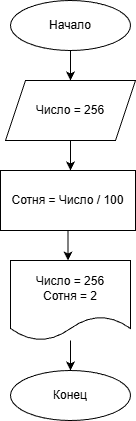

The diagram above was exported from draw.io. Its source (the exported page's mxGraphModel, read from the mxfile embedded in the PNG):
<mxGraphModel dx="1426" dy="777" grid="1" gridSize="10" guides="1" tooltips="1" connect="1" arrows="1" fold="1" page="1" pageScale="1" pageWidth="827" pageHeight="1169" math="0" shadow="0">
  <root>
    <mxCell id="0" />
    <mxCell id="1" parent="0" />
    <mxCell id="xySuVRgyTXQbXAo2dJM4-2" edge="1" parent="1" source="xySuVRgyTXQbXAo2dJM4-1" style="edgeStyle=orthogonalEdgeStyle;rounded=0;orthogonalLoop=1;jettySize=auto;html=1;">
      <mxGeometry relative="1" as="geometry">
        <mxPoint x="390" y="120" as="targetPoint" />
      </mxGeometry>
    </mxCell>
    <mxCell id="xySuVRgyTXQbXAo2dJM4-1" parent="1" style="ellipse;whiteSpace=wrap;html=1;" value="Начало" vertex="1">
      <mxGeometry height="50" width="120" x="330" y="40" as="geometry" />
    </mxCell>
    <mxCell id="xySuVRgyTXQbXAo2dJM4-4" edge="1" parent="1" source="xySuVRgyTXQbXAo2dJM4-3" style="edgeStyle=orthogonalEdgeStyle;rounded=0;orthogonalLoop=1;jettySize=auto;html=1;">
      <mxGeometry relative="1" as="geometry">
        <mxPoint x="390" y="210" as="targetPoint" />
      </mxGeometry>
    </mxCell>
    <mxCell id="xySuVRgyTXQbXAo2dJM4-3" parent="1" style="shape=parallelogram;perimeter=parallelogramPerimeter;whiteSpace=wrap;html=1;fixedSize=1;" value="Число = 256" vertex="1">
      <mxGeometry height="60" width="130" x="325" y="120" as="geometry" />
    </mxCell>
    <mxCell id="xySuVRgyTXQbXAo2dJM4-6" edge="1" parent="1" source="xySuVRgyTXQbXAo2dJM4-5" style="edgeStyle=orthogonalEdgeStyle;rounded=0;orthogonalLoop=1;jettySize=auto;html=1;">
      <mxGeometry relative="1" as="geometry">
        <mxPoint x="387.5" y="300" as="targetPoint" />
      </mxGeometry>
    </mxCell>
    <mxCell id="xySuVRgyTXQbXAo2dJM4-5" parent="1" style="rounded=0;whiteSpace=wrap;html=1;" value="Сотня = Число / 100" vertex="1">
      <mxGeometry height="60" width="135" x="320" y="210" as="geometry" />
    </mxCell>
    <mxCell id="xySuVRgyTXQbXAo2dJM4-8" edge="1" parent="1" source="xySuVRgyTXQbXAo2dJM4-7" style="edgeStyle=orthogonalEdgeStyle;rounded=0;orthogonalLoop=1;jettySize=auto;html=1;">
      <mxGeometry relative="1" as="geometry">
        <mxPoint x="390" y="410" as="targetPoint" />
      </mxGeometry>
    </mxCell>
    <mxCell id="xySuVRgyTXQbXAo2dJM4-7" parent="1" style="shape=document;whiteSpace=wrap;html=1;boundedLbl=1;" value="Число = 256&lt;br&gt;Сотня = 2" vertex="1">
      <mxGeometry height="80" width="120" x="330" y="300" as="geometry" />
    </mxCell>
    <mxCell id="xySuVRgyTXQbXAo2dJM4-10" parent="1" style="ellipse;whiteSpace=wrap;html=1;" value="Конец" vertex="1">
      <mxGeometry height="50" width="120" x="330" y="410" as="geometry" />
    </mxCell>
  </root>
</mxGraphModel>